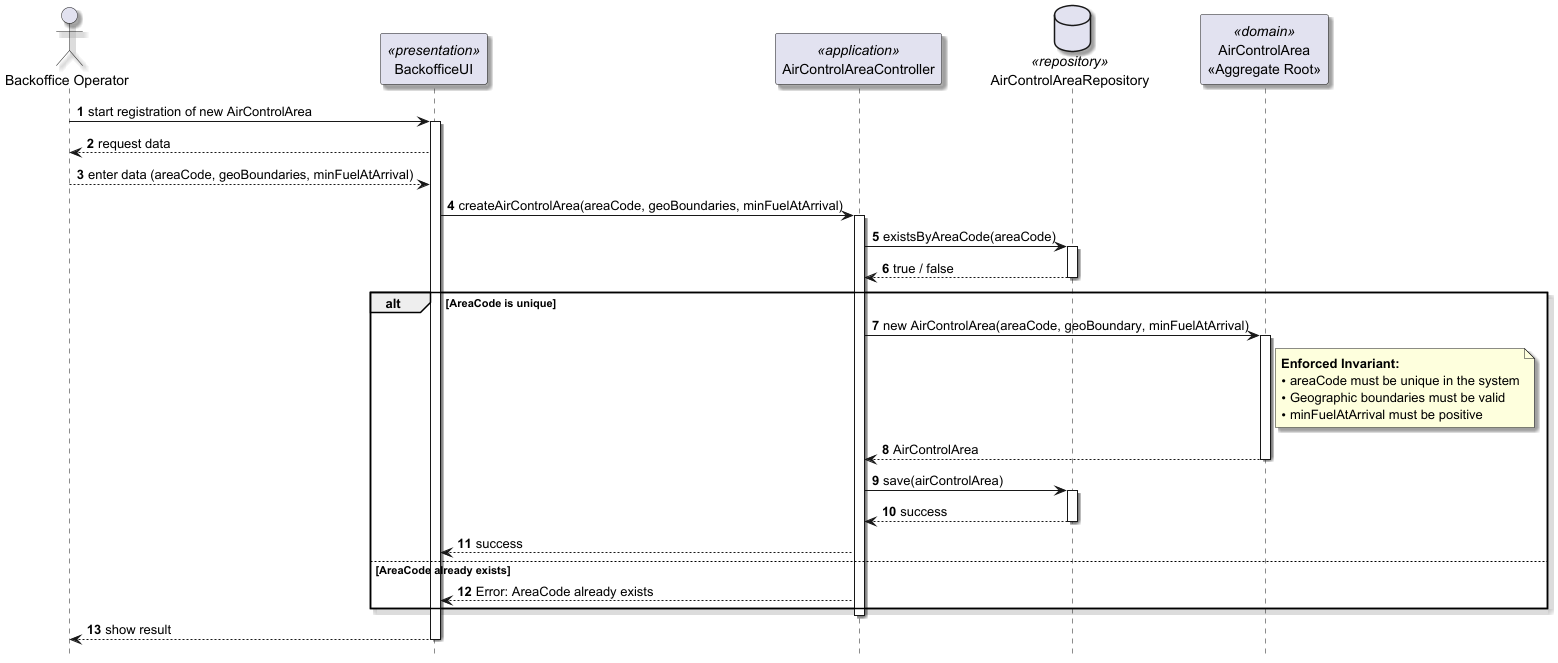

The diagram above was rendered by PlantUML. Its source (embedded in the PNG):
@startuml
skinparam shadowing true

hide footbox
autonumber

actor "Backoffice Operator" as Actor
participant "BackofficeUI" as UI <<presentation>>
participant "AirControlAreaController" as CTRL <<application>>
database "AirControlAreaRepository" as REPO <<repository>>
participant "AirControlArea\n<<Aggregate Root>>" as DOMAIN <<domain>>

Actor -> UI: start registration of new AirControlArea
activate UI
    UI --> Actor: request data
    Actor --> UI: enter data (areaCode, geoBoundaries, minFuelAtArrival)

    UI -> CTRL: createAirControlArea(areaCode, geoBoundaries, minFuelAtArrival)
    activate CTRL

        CTRL -> REPO: existsByAreaCode(areaCode)
        activate REPO
            REPO --> CTRL: true / false
        deactivate REPO

        alt AreaCode is unique
            CTRL -> DOMAIN: new AirControlArea(areaCode, geoBoundary, minFuelAtArrival)
            activate DOMAIN

            note right of DOMAIN
                <b>Enforced Invariant:</b>
                • areaCode must be unique in the system
                • Geographic boundaries must be valid
                • minFuelAtArrival must be positive
            end note

            DOMAIN --> CTRL: AirControlArea
            deactivate DOMAIN

            CTRL -> REPO: save(airControlArea)
            activate REPO
                REPO --> CTRL: success
            deactivate REPO

            CTRL --> UI: success
        else AreaCode already exists
            CTRL --> UI: Error: AreaCode already exists
        end

    deactivate CTRL

    UI --> Actor: show result
deactivate UI
@enduml